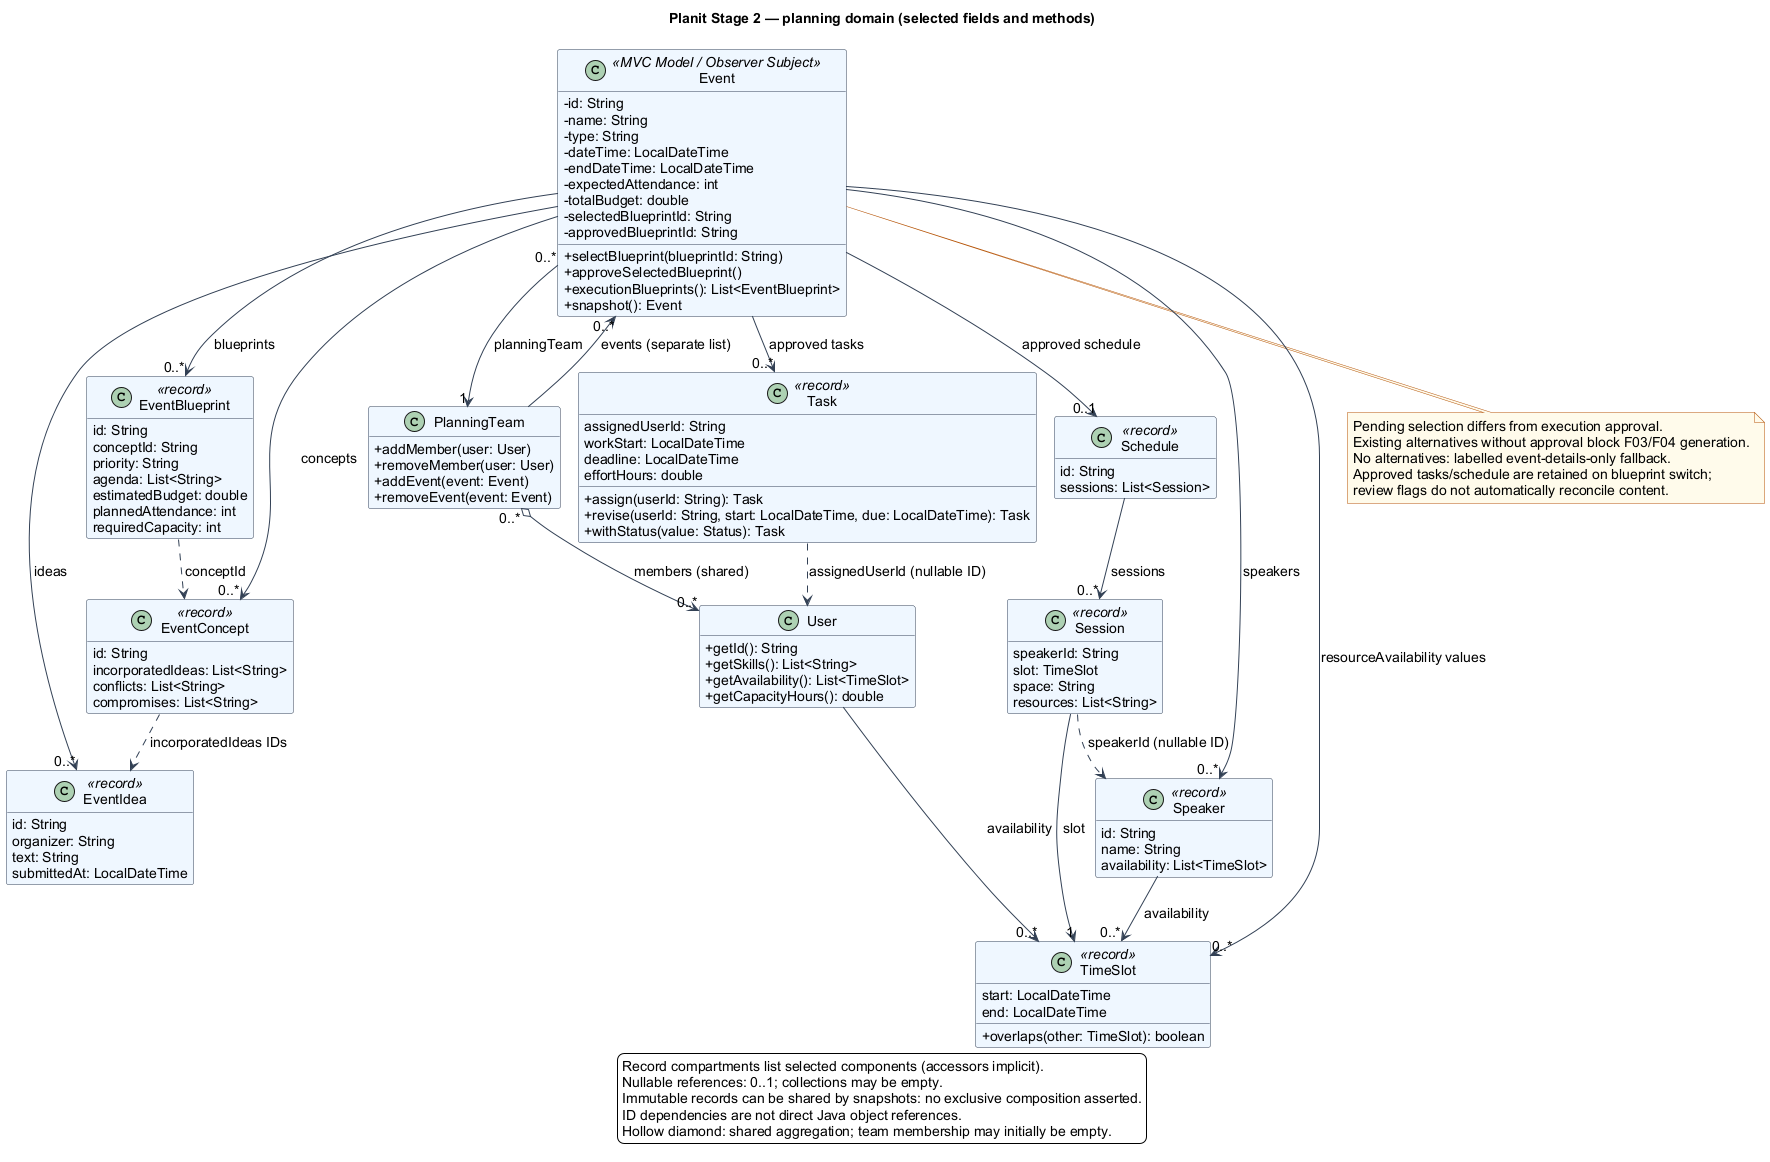

The diagram above was rendered by PlantUML. Its source (embedded in the PNG):
@startuml
!include style.puml
title Planit Stage 2 — planning domain (selected fields and methods)
class Event <<MVC Model / Observer Subject>> {
  -id: String
  -name: String
  -type: String
  -dateTime: LocalDateTime
  -endDateTime: LocalDateTime
  -expectedAttendance: int
  -totalBudget: double
  -selectedBlueprintId: String
  -approvedBlueprintId: String
  +selectBlueprint(blueprintId: String)
  +approveSelectedBlueprint()
  +executionBlueprints(): List<EventBlueprint>
  +snapshot(): Event
}
class PlanningTeam {
  +addMember(user: User)
  +removeMember(user: User)
  +addEvent(event: Event)
  +removeEvent(event: Event)
}
class User {
  +getId(): String
  +getSkills(): List<String>
  +getAvailability(): List<TimeSlot>
  +getCapacityHours(): double
}
class EventIdea <<record>> {
  id: String
  organizer: String
  text: String
  submittedAt: LocalDateTime
}
class EventConcept <<record>> {
  id: String
  incorporatedIdeas: List<String>
  conflicts: List<String>
  compromises: List<String>
}
class EventBlueprint <<record>> {
  id: String
  conceptId: String
  priority: String
  agenda: List<String>
  estimatedBudget: double
  plannedAttendance: int
  requiredCapacity: int
}
class Task <<record>> {
  assignedUserId: String
  workStart: LocalDateTime
  deadline: LocalDateTime
  effortHours: double
  +assign(userId: String): Task
  +revise(userId: String, start: LocalDateTime, due: LocalDateTime): Task
  +withStatus(value: Status): Task
}
class Schedule <<record>> {
  id: String
  sessions: List<Session>
}
class Session <<record>> {
  speakerId: String
  slot: TimeSlot
  space: String
  resources: List<String>
}
class Speaker <<record>> {
  id: String
  name: String
  availability: List<TimeSlot>
}
class TimeSlot <<record>> {
  start: LocalDateTime
  end: LocalDateTime
  +overlaps(other: TimeSlot): boolean
}
Event "0..*" --> "1" PlanningTeam : planningTeam
PlanningTeam "0..*" o--> "0..*" User : members (shared)
PlanningTeam --> "0..*" Event : events (separate list)
Event --> "0..*" EventIdea : ideas
Event --> "0..*" EventConcept : concepts
Event --> "0..*" EventBlueprint : blueprints
Event --> "0..*" Task : approved tasks
Event --> "0..1" Schedule : approved schedule
Event --> "0..*" Speaker : speakers
Event --> "0..*" TimeSlot : resourceAvailability values
Schedule --> "0..*" Session : sessions
Session --> "1" TimeSlot : slot
Speaker --> "0..*" TimeSlot : availability
User --> "0..*" TimeSlot : availability
Task ..> User : assignedUserId (nullable ID)
Session ..> Speaker : speakerId (nullable ID)
EventBlueprint ..> EventConcept : conceptId
EventConcept ..> EventIdea : incorporatedIdeas IDs
note bottom of Event
  Pending selection differs from execution approval.
  Existing alternatives without approval block F03/F04 generation.
  No alternatives: labelled event-details-only fallback.
  Approved tasks/schedule are retained on blueprint switch;
  review flags do not automatically reconcile content.
end note
legend bottom
  Record compartments list selected components (accessors implicit).
  Nullable references: 0..1; collections may be empty.
  Immutable records can be shared by snapshots: no exclusive composition asserted.
  ID dependencies are not direct Java object references.
  Hollow diamond: shared aggregation; team membership may initially be empty.
endlegend
@enduml